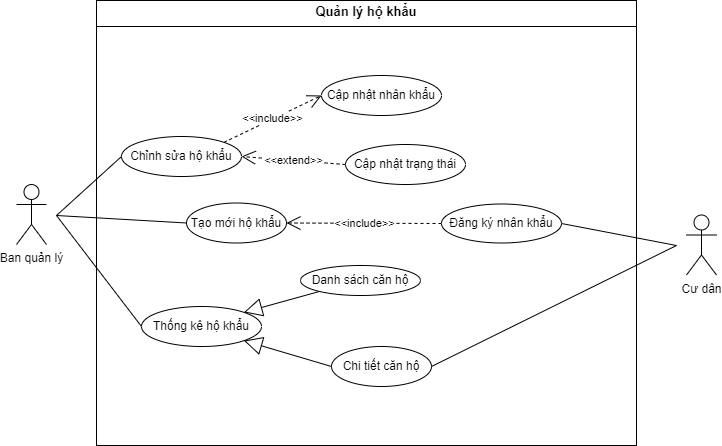

The diagram above was exported from draw.io. Its source (the exported page's mxGraphModel, read from the mxfile embedded in the PNG):
<mxGraphModel dx="1042" dy="623" grid="1" gridSize="10" guides="1" tooltips="1" connect="1" arrows="1" fold="1" page="1" pageScale="1" pageWidth="827" pageHeight="1169" math="0" shadow="0">
  <root>
    <mxCell id="0" />
    <mxCell id="1" parent="0" />
    <mxCell id="ONIy7uVoHts5fvEDusP4-32" value="Ban quản lý" style="shape=umlActor;verticalLabelPosition=bottom;verticalAlign=top;html=1;" parent="1" vertex="1">
      <mxGeometry x="70" y="739" width="30" height="60" as="geometry" />
    </mxCell>
    <mxCell id="ONIy7uVoHts5fvEDusP4-75" value="&lt;p style=&quot;margin:0px;margin-top:4px;text-align:center;&quot;&gt;&lt;b&gt;&lt;font style=&quot;font-size: 13px;&quot;&gt;Quản lý hộ khẩu&lt;/font&gt;&lt;/b&gt;&lt;/p&gt;&lt;hr size=&quot;1&quot; style=&quot;border-style:solid;&quot;&gt;&lt;div style=&quot;height:2px;&quot;&gt;&lt;/div&gt;" style="verticalAlign=top;align=left;overflow=fill;html=1;whiteSpace=wrap;" parent="1" vertex="1">
      <mxGeometry x="150" y="555" width="540" height="445" as="geometry" />
    </mxCell>
    <mxCell id="ONIy7uVoHts5fvEDusP4-76" value="Tạo mới hộ khẩu" style="ellipse;whiteSpace=wrap;html=1;" parent="1" vertex="1">
      <mxGeometry x="240" y="757.5" width="100" height="40" as="geometry" />
    </mxCell>
    <mxCell id="ONIy7uVoHts5fvEDusP4-77" value="Chỉnh sửa hộ khẩu" style="ellipse;whiteSpace=wrap;html=1;" parent="1" vertex="1">
      <mxGeometry x="175" y="691" width="120" height="40" as="geometry" />
    </mxCell>
    <mxCell id="ONIy7uVoHts5fvEDusP4-78" value="Thống kê hộ khẩu" style="ellipse;whiteSpace=wrap;html=1;" parent="1" vertex="1">
      <mxGeometry x="195" y="861" width="120" height="40" as="geometry" />
    </mxCell>
    <mxCell id="ONIy7uVoHts5fvEDusP4-79" value="Cập nhật nhân khẩu" style="ellipse;whiteSpace=wrap;html=1;" parent="1" vertex="1">
      <mxGeometry x="375" y="630" width="120" height="40" as="geometry" />
    </mxCell>
    <mxCell id="ONIy7uVoHts5fvEDusP4-80" value="Cập nhật trạng thái" style="ellipse;whiteSpace=wrap;html=1;" parent="1" vertex="1">
      <mxGeometry x="399" y="699" width="120" height="40" as="geometry" />
    </mxCell>
    <mxCell id="ONIy7uVoHts5fvEDusP4-81" value="Danh sách căn hộ" style="ellipse;whiteSpace=wrap;html=1;" parent="1" vertex="1">
      <mxGeometry x="354" y="820" width="120" height="30" as="geometry" />
    </mxCell>
    <mxCell id="ONIy7uVoHts5fvEDusP4-82" value="Chi tiết căn hộ" style="ellipse;whiteSpace=wrap;html=1;" parent="1" vertex="1">
      <mxGeometry x="385" y="901" width="100" height="40" as="geometry" />
    </mxCell>
    <mxCell id="ONIy7uVoHts5fvEDusP4-85" value="" style="endArrow=block;endSize=16;endFill=0;html=1;rounded=0;entryX=1;entryY=0;entryDx=0;entryDy=0;" parent="1" source="ONIy7uVoHts5fvEDusP4-81" target="ONIy7uVoHts5fvEDusP4-78" edge="1">
      <mxGeometry width="160" relative="1" as="geometry">
        <mxPoint x="297.66000000000093" y="891" as="sourcePoint" />
        <mxPoint x="399.0048843524971" y="836.5491146225006" as="targetPoint" />
      </mxGeometry>
    </mxCell>
    <mxCell id="ONIy7uVoHts5fvEDusP4-86" value="" style="endArrow=block;endSize=16;endFill=0;html=1;rounded=0;entryX=1;entryY=1;entryDx=0;entryDy=0;exitX=0;exitY=0.5;exitDx=0;exitDy=0;" parent="1" source="ONIy7uVoHts5fvEDusP4-82" target="ONIy7uVoHts5fvEDusP4-78" edge="1">
      <mxGeometry width="160" relative="1" as="geometry">
        <mxPoint x="290.0000000000009" y="893.09" as="sourcePoint" />
        <mxPoint x="414.759264056386" y="928.90217124348" as="targetPoint" />
      </mxGeometry>
    </mxCell>
    <mxCell id="ONIy7uVoHts5fvEDusP4-87" style="edgeStyle=orthogonalEdgeStyle;rounded=0;orthogonalLoop=1;jettySize=auto;html=1;exitX=0.5;exitY=1;exitDx=0;exitDy=0;" parent="1" source="ONIy7uVoHts5fvEDusP4-80" target="ONIy7uVoHts5fvEDusP4-80" edge="1">
      <mxGeometry relative="1" as="geometry" />
    </mxCell>
    <mxCell id="ONIy7uVoHts5fvEDusP4-88" value="&amp;lt;&amp;lt;extend&amp;gt;&amp;gt;" style="endArrow=open;endSize=12;dashed=1;html=1;rounded=0;exitX=0;exitY=0.5;exitDx=0;exitDy=0;entryX=1;entryY=0.5;entryDx=0;entryDy=0;" parent="1" source="ONIy7uVoHts5fvEDusP4-80" target="ONIy7uVoHts5fvEDusP4-77" edge="1">
      <mxGeometry width="160" relative="1" as="geometry">
        <mxPoint x="451" y="925" as="sourcePoint" />
        <mxPoint x="283" y="991" as="targetPoint" />
      </mxGeometry>
    </mxCell>
    <mxCell id="ONIy7uVoHts5fvEDusP4-92" value="&amp;lt;&amp;lt;include&amp;gt;&amp;gt;" style="endArrow=open;endSize=12;dashed=1;html=1;rounded=0;exitX=1;exitY=0;exitDx=0;exitDy=0;entryX=0;entryY=0.5;entryDx=0;entryDy=0;" parent="1" source="ONIy7uVoHts5fvEDusP4-77" target="ONIy7uVoHts5fvEDusP4-79" edge="1">
      <mxGeometry x="-0.0022" width="160" relative="1" as="geometry">
        <mxPoint x="339" y="641" as="sourcePoint" />
        <mxPoint x="225" y="661" as="targetPoint" />
        <mxPoint as="offset" />
      </mxGeometry>
    </mxCell>
    <mxCell id="ONIy7uVoHts5fvEDusP4-96" value="" style="endArrow=none;html=1;rounded=0;entryX=0;entryY=0.5;entryDx=0;entryDy=0;" parent="1" target="ONIy7uVoHts5fvEDusP4-77" edge="1">
      <mxGeometry relative="1" as="geometry">
        <mxPoint x="110" y="770" as="sourcePoint" />
        <mxPoint x="220" y="776" as="targetPoint" />
      </mxGeometry>
    </mxCell>
    <mxCell id="ONIy7uVoHts5fvEDusP4-97" value="" style="endArrow=none;html=1;rounded=0;entryX=0;entryY=0.5;entryDx=0;entryDy=0;" parent="1" target="ONIy7uVoHts5fvEDusP4-76" edge="1">
      <mxGeometry relative="1" as="geometry">
        <mxPoint x="110" y="770" as="sourcePoint" />
        <mxPoint x="240" y="776" as="targetPoint" />
      </mxGeometry>
    </mxCell>
    <mxCell id="ONIy7uVoHts5fvEDusP4-98" value="" style="endArrow=none;html=1;rounded=0;entryX=0;entryY=0.5;entryDx=0;entryDy=0;" parent="1" target="ONIy7uVoHts5fvEDusP4-78" edge="1">
      <mxGeometry relative="1" as="geometry">
        <mxPoint x="110" y="770" as="sourcePoint" />
        <mxPoint x="240" y="781" as="targetPoint" />
      </mxGeometry>
    </mxCell>
    <mxCell id="ONIy7uVoHts5fvEDusP4-100" value="Cư dân" style="shape=umlActor;verticalLabelPosition=bottom;verticalAlign=top;html=1;" parent="1" vertex="1">
      <mxGeometry x="740" y="769.5" width="30" height="60" as="geometry" />
    </mxCell>
    <mxCell id="ONIy7uVoHts5fvEDusP4-102" value="" style="endArrow=none;html=1;rounded=0;exitX=1;exitY=0.5;exitDx=0;exitDy=0;" parent="1" source="ONIy7uVoHts5fvEDusP4-82" edge="1">
      <mxGeometry relative="1" as="geometry">
        <mxPoint x="540" y="920" as="sourcePoint" />
        <mxPoint x="730" y="800" as="targetPoint" />
      </mxGeometry>
    </mxCell>
    <mxCell id="6SEkNWzOmLlQpkTLr76U-1" value="Đăng ký nhân khẩu" style="ellipse;whiteSpace=wrap;html=1;" vertex="1" parent="1">
      <mxGeometry x="495" y="758.5" width="120" height="39" as="geometry" />
    </mxCell>
    <mxCell id="6SEkNWzOmLlQpkTLr76U-2" value="" style="endArrow=none;html=1;rounded=0;exitX=1;exitY=0.5;exitDx=0;exitDy=0;" edge="1" parent="1" source="6SEkNWzOmLlQpkTLr76U-1">
      <mxGeometry relative="1" as="geometry">
        <mxPoint x="620" y="761" as="sourcePoint" />
        <mxPoint x="730" y="800" as="targetPoint" />
      </mxGeometry>
    </mxCell>
    <mxCell id="6SEkNWzOmLlQpkTLr76U-3" value="&amp;lt;&amp;lt;include&amp;gt;&amp;gt;" style="endArrow=open;endSize=12;dashed=1;html=1;rounded=0;exitX=0;exitY=0.5;exitDx=0;exitDy=0;entryX=1;entryY=0.5;entryDx=0;entryDy=0;" edge="1" parent="1" source="6SEkNWzOmLlQpkTLr76U-1" target="ONIy7uVoHts5fvEDusP4-76">
      <mxGeometry x="-0.0022" width="160" relative="1" as="geometry">
        <mxPoint x="350" y="767" as="sourcePoint" />
        <mxPoint x="448" y="720" as="targetPoint" />
        <mxPoint as="offset" />
      </mxGeometry>
    </mxCell>
  </root>
</mxGraphModel>